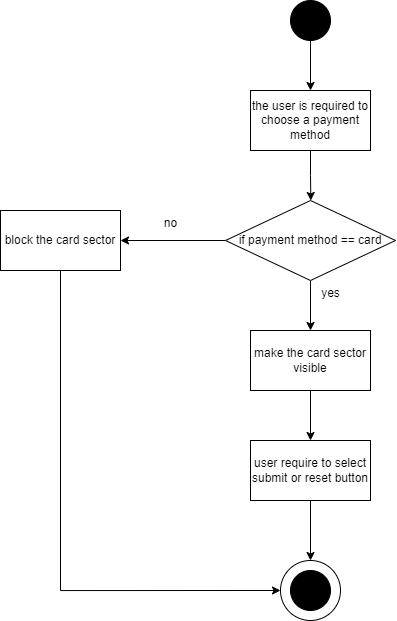

The diagram above was exported from draw.io. Its source (the exported page's mxGraphModel, read from the mxfile embedded in the PNG):
<mxGraphModel dx="836" dy="469" grid="1" gridSize="10" guides="1" tooltips="1" connect="1" arrows="1" fold="1" page="1" pageScale="1" pageWidth="850" pageHeight="1100" math="0" shadow="0">
  <root>
    <mxCell id="0" />
    <mxCell id="1" parent="0" />
    <mxCell id="lEifVOu0sU91DpU3_9To-10" style="edgeStyle=orthogonalEdgeStyle;rounded=0;orthogonalLoop=1;jettySize=auto;html=1;entryX=0.5;entryY=0;entryDx=0;entryDy=0;" edge="1" parent="1" source="lEifVOu0sU91DpU3_9To-1" target="lEifVOu0sU91DpU3_9To-2">
      <mxGeometry relative="1" as="geometry" />
    </mxCell>
    <mxCell id="lEifVOu0sU91DpU3_9To-1" value="" style="ellipse;whiteSpace=wrap;html=1;aspect=fixed;fillColor=#000000;" vertex="1" parent="1">
      <mxGeometry x="450" y="10" width="40" height="40" as="geometry" />
    </mxCell>
    <mxCell id="lEifVOu0sU91DpU3_9To-11" style="edgeStyle=orthogonalEdgeStyle;rounded=0;orthogonalLoop=1;jettySize=auto;html=1;exitX=0.5;exitY=1;exitDx=0;exitDy=0;" edge="1" parent="1" source="lEifVOu0sU91DpU3_9To-2">
      <mxGeometry relative="1" as="geometry">
        <mxPoint x="470.31578947368416" y="210" as="targetPoint" />
      </mxGeometry>
    </mxCell>
    <mxCell id="lEifVOu0sU91DpU3_9To-2" value="the user is required to choose a payment method" style="rounded=0;whiteSpace=wrap;html=1;" vertex="1" parent="1">
      <mxGeometry x="410" y="100" width="120" height="60" as="geometry" />
    </mxCell>
    <mxCell id="lEifVOu0sU91DpU3_9To-6" value="" style="edgeStyle=orthogonalEdgeStyle;rounded=0;orthogonalLoop=1;jettySize=auto;html=1;" edge="1" parent="1" source="lEifVOu0sU91DpU3_9To-3" target="lEifVOu0sU91DpU3_9To-5">
      <mxGeometry relative="1" as="geometry">
        <Array as="points">
          <mxPoint x="470" y="350" />
          <mxPoint x="470" y="350" />
        </Array>
      </mxGeometry>
    </mxCell>
    <mxCell id="lEifVOu0sU91DpU3_9To-14" value="" style="edgeStyle=orthogonalEdgeStyle;rounded=0;orthogonalLoop=1;jettySize=auto;html=1;" edge="1" parent="1" source="lEifVOu0sU91DpU3_9To-3" target="lEifVOu0sU91DpU3_9To-13">
      <mxGeometry relative="1" as="geometry" />
    </mxCell>
    <mxCell id="lEifVOu0sU91DpU3_9To-3" value="if payment method == card" style="rhombus;whiteSpace=wrap;html=1;" vertex="1" parent="1">
      <mxGeometry x="385" y="210" width="170" height="80" as="geometry" />
    </mxCell>
    <mxCell id="lEifVOu0sU91DpU3_9To-18" style="edgeStyle=orthogonalEdgeStyle;rounded=0;orthogonalLoop=1;jettySize=auto;html=1;exitX=0.5;exitY=1;exitDx=0;exitDy=0;entryX=0.5;entryY=0;entryDx=0;entryDy=0;" edge="1" parent="1" source="lEifVOu0sU91DpU3_9To-5" target="lEifVOu0sU91DpU3_9To-17">
      <mxGeometry relative="1" as="geometry" />
    </mxCell>
    <mxCell id="lEifVOu0sU91DpU3_9To-5" value="make the card sector visible" style="whiteSpace=wrap;html=1;" vertex="1" parent="1">
      <mxGeometry x="410" y="340" width="120" height="60" as="geometry" />
    </mxCell>
    <mxCell id="lEifVOu0sU91DpU3_9To-7" value="" style="ellipse;whiteSpace=wrap;html=1;aspect=fixed;" vertex="1" parent="1">
      <mxGeometry x="440" y="570" width="60" height="60" as="geometry" />
    </mxCell>
    <mxCell id="lEifVOu0sU91DpU3_9To-8" value="" style="ellipse;whiteSpace=wrap;html=1;aspect=fixed;fillColor=#000000;" vertex="1" parent="1">
      <mxGeometry x="450" y="580" width="40" height="40" as="geometry" />
    </mxCell>
    <mxCell id="lEifVOu0sU91DpU3_9To-12" value="yes" style="text;html=1;align=center;verticalAlign=middle;resizable=0;points=[];autosize=1;strokeColor=none;fillColor=none;" vertex="1" parent="1">
      <mxGeometry x="470" y="288" width="40" height="30" as="geometry" />
    </mxCell>
    <mxCell id="lEifVOu0sU91DpU3_9To-20" style="edgeStyle=orthogonalEdgeStyle;rounded=0;orthogonalLoop=1;jettySize=auto;html=1;exitX=0.5;exitY=1;exitDx=0;exitDy=0;entryX=0;entryY=0.5;entryDx=0;entryDy=0;" edge="1" parent="1" source="lEifVOu0sU91DpU3_9To-13" target="lEifVOu0sU91DpU3_9To-7">
      <mxGeometry relative="1" as="geometry" />
    </mxCell>
    <mxCell id="lEifVOu0sU91DpU3_9To-13" value="block the card sector" style="whiteSpace=wrap;html=1;" vertex="1" parent="1">
      <mxGeometry x="160" y="220" width="120" height="60" as="geometry" />
    </mxCell>
    <mxCell id="lEifVOu0sU91DpU3_9To-19" style="edgeStyle=orthogonalEdgeStyle;rounded=0;orthogonalLoop=1;jettySize=auto;html=1;entryX=0.5;entryY=0;entryDx=0;entryDy=0;" edge="1" parent="1" source="lEifVOu0sU91DpU3_9To-17" target="lEifVOu0sU91DpU3_9To-7">
      <mxGeometry relative="1" as="geometry" />
    </mxCell>
    <mxCell id="lEifVOu0sU91DpU3_9To-17" value="user require to select submit or reset button" style="rounded=0;whiteSpace=wrap;html=1;" vertex="1" parent="1">
      <mxGeometry x="410" y="450" width="120" height="60" as="geometry" />
    </mxCell>
    <mxCell id="lEifVOu0sU91DpU3_9To-21" value="no" style="text;html=1;align=center;verticalAlign=middle;resizable=0;points=[];autosize=1;strokeColor=none;fillColor=none;" vertex="1" parent="1">
      <mxGeometry x="310" y="218" width="40" height="30" as="geometry" />
    </mxCell>
  </root>
</mxGraphModel>